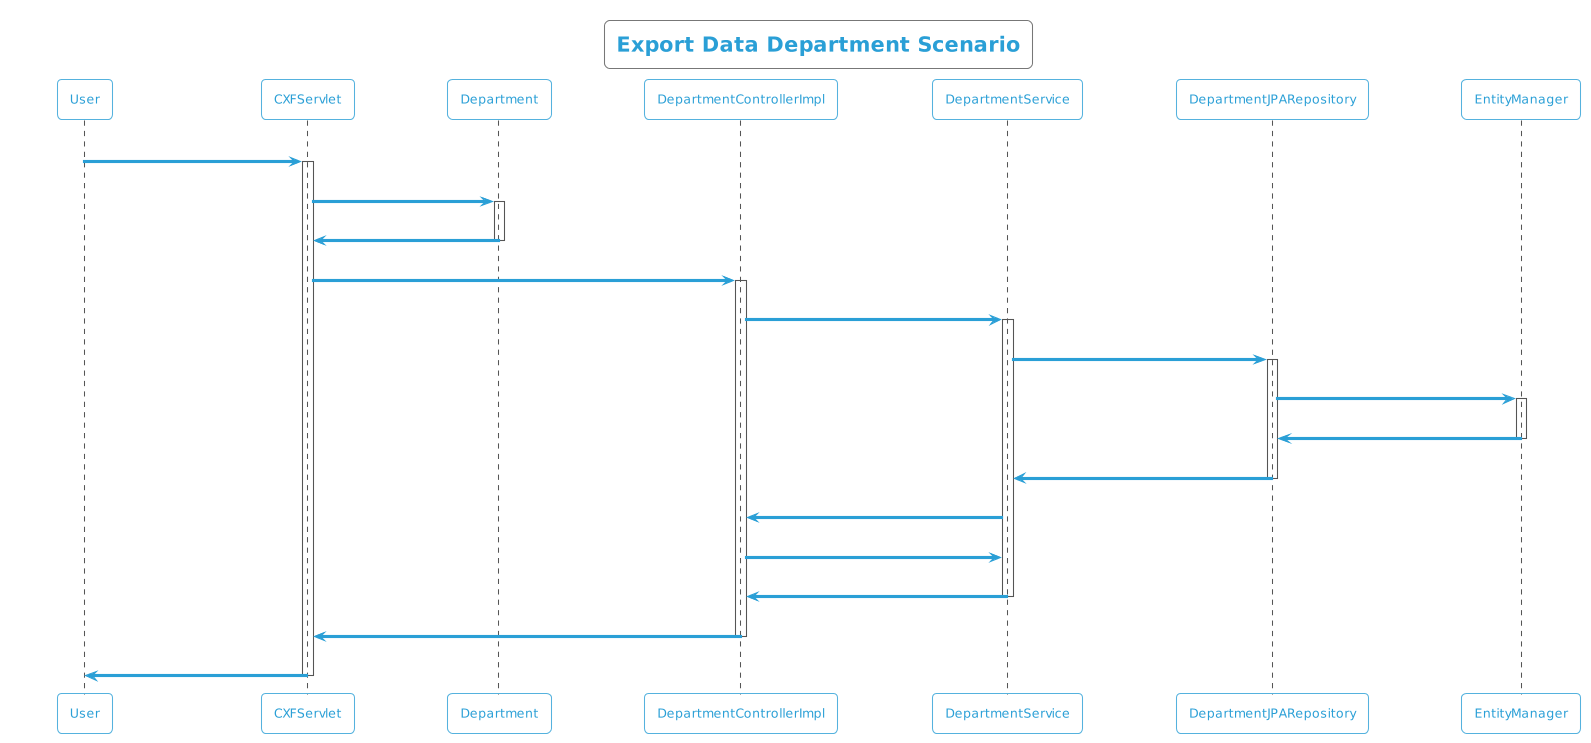

The diagram above was rendered by PlantUML. Its source (embedded in the PNG):
@startuml
!theme cyborg-outline
title Export Data Department Scenario
participant User
User -> CXFServlet: Department
activate CXFServlet
CXFServlet -> Department: << export >>
activate Department
Department -> CXFServlet: << instance >>
deactivate Department
CXFServlet -> DepartmentControllerImpl: export(:Department)
activate DepartmentControllerImpl
DepartmentControllerImpl -> DepartmentService: search(:Department)
activate DepartmentService
DepartmentService -> DepartmentJPARepository: search(:Department)
activate DepartmentJPARepository
DepartmentJPARepository -> EntityManager: save(:Department)
activate EntityManager
EntityManager -> DepartmentJPARepository: << persisted Department >>
deactivate EntityManager
DepartmentJPARepository -> DepartmentService: << persisted Department >>
deactivate DepartmentJPARepository
DepartmentService -> DepartmentControllerImpl: response(:List<Department>)
DepartmentControllerImpl -> DepartmentService: export(:Department)
DepartmentService -> DepartmentControllerImpl: << persisted Department.xlsx >>
deactivate DepartmentService
DepartmentControllerImpl -> CXFServlet: << persisted Department.xlsx >>
deactivate DepartmentControllerImpl
CXFServlet -> User: marshalled Department XML
deactivate CXFServlet
@enduml